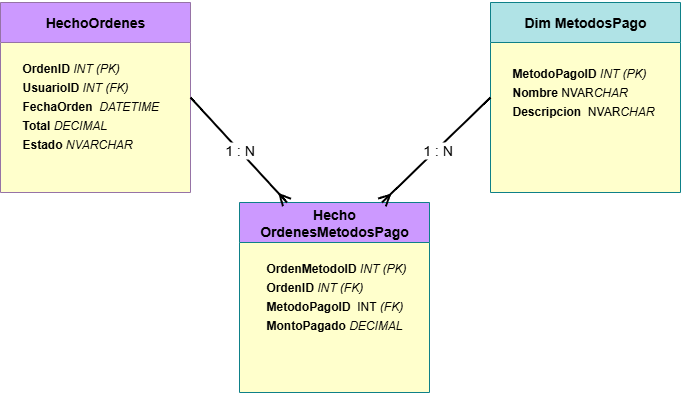

The diagram above was exported from draw.io. Its source (the exported page's mxGraphModel, read from the mxfile embedded in the PNG):
<mxGraphModel dx="1042" dy="614" grid="1" gridSize="10" guides="1" tooltips="1" connect="1" arrows="1" fold="1" page="1" pageScale="1" pageWidth="827" pageHeight="1169" background="none" math="0" shadow="0">
  <root>
    <mxCell id="JYx0ag3IznrU5Du5zhq_-0" />
    <mxCell id="JYx0ag3IznrU5Du5zhq_-1" parent="JYx0ag3IznrU5Du5zhq_-0" />
    <mxCell id="JYx0ag3IznrU5Du5zhq_-2" value="&lt;h3&gt;&lt;span style=&quot;font-size: 14px;&quot;&gt;HechoOrdenes&lt;/span&gt;&lt;/h3&gt;" style="swimlane;whiteSpace=wrap;html=1;fillColor=#CC99FF;strokeColor=#9673a6;startSize=40;swimlaneFillColor=#FFFFCC;" vertex="1" parent="JYx0ag3IznrU5Du5zhq_-1">
      <mxGeometry x="80" y="320" width="190" height="190" as="geometry" />
    </mxCell>
    <mxCell id="JYx0ag3IznrU5Du5zhq_-3" value="&lt;div style=&quot;line-height: 19px; white-space: pre;&quot;&gt;&lt;div style=&quot;&quot;&gt;&lt;font style=&quot;color: rgb(0, 0, 0);&quot;&gt;&lt;b&gt;OrdenID&lt;/b&gt; &lt;i style=&quot;font-weight: normal;&quot;&gt;&lt;span&gt;INT&lt;/span&gt;&lt;span&gt; (PK)&lt;/span&gt;&lt;/i&gt;&lt;/font&gt;&lt;/div&gt;&lt;div style=&quot;&quot;&gt;&lt;b style=&quot;white-space: normal;&quot;&gt;UsuarioID&lt;/b&gt;&lt;span style=&quot;white-space: normal;&quot;&gt;&amp;nbsp;&lt;/span&gt;&lt;i style=&quot;white-space: normal;&quot;&gt;INT (FK)&lt;/i&gt;&lt;/div&gt;&lt;div style=&quot;&quot;&gt;&lt;b style=&quot;white-space: normal;&quot;&gt;FechaOrden&amp;nbsp;&lt;/b&gt;&lt;span style=&quot;white-space: normal;&quot;&gt;&amp;nbsp;&lt;/span&gt;&lt;i style=&quot;white-space: normal;&quot;&gt;DATETIME&lt;/i&gt;&lt;i style=&quot;white-space: normal;&quot;&gt;&lt;/i&gt;&lt;/div&gt;&lt;div style=&quot;&quot;&gt;&lt;b style=&quot;white-space: normal;&quot;&gt;Total&lt;/b&gt;&lt;span style=&quot;white-space: normal;&quot;&gt;&amp;nbsp;&lt;/span&gt;&lt;i style=&quot;white-space: normal;&quot;&gt;DECIMAL&lt;/i&gt;&lt;i style=&quot;white-space: normal;&quot;&gt;&lt;/i&gt;&lt;/div&gt;&lt;div style=&quot;&quot;&gt;&lt;b style=&quot;white-space: normal;&quot;&gt;Estado&lt;/b&gt;&lt;span style=&quot;white-space: normal;&quot;&gt;&amp;nbsp;&lt;/span&gt;&lt;i style=&quot;white-space: normal;&quot;&gt;NVARCHAR&lt;/i&gt;&lt;i style=&quot;white-space: normal;&quot;&gt;&lt;/i&gt;&lt;/div&gt;&lt;/div&gt;" style="text;whiteSpace=wrap;html=1;fontFamily=Helvetica;" vertex="1" parent="JYx0ag3IznrU5Du5zhq_-2">
      <mxGeometry x="20" y="50" width="150" height="120" as="geometry" />
    </mxCell>
    <mxCell id="JYx0ag3IznrU5Du5zhq_-4" value="&lt;span style=&quot;font-size: 14px;&quot;&gt;&lt;b&gt;Hecho OrdenesMetodosPago&lt;/b&gt;&lt;/span&gt;" style="swimlane;whiteSpace=wrap;html=1;fillColor=#CC99FF;strokeColor=#0e8088;startSize=40;fontStyle=0;swimlaneFillColor=#FFFFCC;" vertex="1" parent="JYx0ag3IznrU5Du5zhq_-1">
      <mxGeometry x="319" y="520" width="190" height="190" as="geometry" />
    </mxCell>
    <mxCell id="JYx0ag3IznrU5Du5zhq_-5" value="&lt;div style=&quot;line-height: 19px; white-space: pre;&quot;&gt;&lt;div style=&quot;&quot;&gt;&lt;span style=&quot;font-weight: 700; white-space: normal;&quot;&gt;O&lt;/span&gt;&lt;span style=&quot;font-weight: 700; white-space: normal;&quot;&gt;rdenMetodoID &lt;/span&gt;&lt;span style=&quot;white-space: normal;&quot;&gt;&lt;i&gt;INT (PK)&lt;/i&gt;&lt;/span&gt;&lt;/div&gt;&lt;div style=&quot;&quot;&gt;&lt;b style=&quot;white-space: normal;&quot;&gt;OrdenID&lt;/b&gt;&lt;span style=&quot;white-space: normal;&quot;&gt;&amp;nbsp;&lt;/span&gt;&lt;i style=&quot;white-space: normal;&quot;&gt;INT (FK)&amp;nbsp;&lt;/i&gt;&lt;span style=&quot;white-space: normal;&quot;&gt;&lt;i&gt;&lt;/i&gt;&lt;/span&gt;&lt;/div&gt;&lt;div style=&quot;&quot;&gt;&lt;b style=&quot;white-space: normal;&quot;&gt;MetodoPagoID&amp;nbsp;&lt;/b&gt;&lt;span style=&quot;white-space: normal;&quot;&gt;&amp;nbsp;INT&lt;/span&gt;&lt;i style=&quot;white-space: normal;&quot;&gt;&amp;nbsp;(FK)&lt;/i&gt;&lt;i style=&quot;white-space: normal;&quot;&gt;&lt;/i&gt;&lt;/div&gt;&lt;div style=&quot;&quot;&gt;&lt;b style=&quot;white-space: normal;&quot;&gt;MontoPagado&lt;/b&gt;&lt;span style=&quot;white-space: normal;&quot;&gt;&amp;nbsp;&lt;/span&gt;&lt;i style=&quot;white-space: normal;&quot;&gt;DECIMAL&lt;/i&gt;&lt;i style=&quot;white-space: normal;&quot;&gt;&lt;/i&gt;&lt;/div&gt;&lt;/div&gt;" style="text;whiteSpace=wrap;html=1;fontFamily=Helvetica;" vertex="1" parent="JYx0ag3IznrU5Du5zhq_-4">
      <mxGeometry x="25" y="50" width="145" height="120" as="geometry" />
    </mxCell>
    <mxCell id="JYx0ag3IznrU5Du5zhq_-6" value="&lt;span style=&quot;font-size: 14px;&quot;&gt;&lt;b&gt;Dim MetodosPago&lt;/b&gt;&lt;/span&gt;" style="swimlane;whiteSpace=wrap;html=1;fillColor=#b0e3e6;strokeColor=#0e8088;startSize=40;fontStyle=0;swimlaneFillColor=#FFFFCC;" vertex="1" parent="JYx0ag3IznrU5Du5zhq_-1">
      <mxGeometry x="570" y="320" width="190" height="190" as="geometry" />
    </mxCell>
    <mxCell id="JYx0ag3IznrU5Du5zhq_-7" value="&lt;div style=&quot;line-height: 19px; white-space: pre;&quot;&gt;&lt;div style=&quot;&quot;&gt;&lt;span style=&quot;white-space: normal;&quot;&gt;&lt;b&gt;MetodoPagoID &lt;/b&gt;&lt;i style=&quot;&quot;&gt;INT (PK)&lt;/i&gt;&lt;/span&gt;&lt;/div&gt;&lt;div style=&quot;&quot;&gt;&lt;b style=&quot;white-space: normal;&quot;&gt;Nombre&lt;/b&gt;&lt;span style=&quot;white-space: normal;&quot;&gt;&amp;nbsp;NVAR&lt;/span&gt;&lt;i style=&quot;white-space: normal;&quot;&gt;CHAR&lt;/i&gt;&lt;span style=&quot;white-space: normal;&quot;&gt;&lt;i style=&quot;&quot;&gt;&lt;/i&gt;&lt;/span&gt;&lt;/div&gt;&lt;div style=&quot;&quot;&gt;&lt;b style=&quot;white-space: normal;&quot;&gt;Descripcion&amp;nbsp;&lt;/b&gt;&lt;span style=&quot;white-space: normal;&quot;&gt;&amp;nbsp;NVAR&lt;/span&gt;&lt;i style=&quot;white-space: normal;&quot;&gt;CHAR&lt;/i&gt;&lt;i style=&quot;white-space: normal;&quot;&gt;&lt;/i&gt;&lt;/div&gt;&lt;/div&gt;" style="text;whiteSpace=wrap;html=1;fontFamily=Helvetica;" vertex="1" parent="JYx0ag3IznrU5Du5zhq_-6">
      <mxGeometry x="20" y="55" width="180" height="80" as="geometry" />
    </mxCell>
    <mxCell id="JYx0ag3IznrU5Du5zhq_-8" value="" style="endArrow=ERmany;html=1;rounded=0;fontSize=12;startSize=8;endSize=8;curved=1;entryX=0.75;entryY=0;entryDx=0;entryDy=0;exitX=0;exitY=0.5;exitDx=0;exitDy=0;strokeWidth=2;endFill=0;" edge="1" parent="JYx0ag3IznrU5Du5zhq_-1" source="JYx0ag3IznrU5Du5zhq_-6" target="JYx0ag3IznrU5Du5zhq_-4">
      <mxGeometry relative="1" as="geometry">
        <mxPoint x="260" y="60" as="sourcePoint" />
        <mxPoint x="720" y="270" as="targetPoint" />
      </mxGeometry>
    </mxCell>
    <mxCell id="JYx0ag3IznrU5Du5zhq_-9" value="1 : N" style="edgeLabel;resizable=0;html=1;;align=center;verticalAlign=middle;fontSize=14;" connectable="0" vertex="1" parent="JYx0ag3IznrU5Du5zhq_-8">
      <mxGeometry relative="1" as="geometry" />
    </mxCell>
    <mxCell id="JYx0ag3IznrU5Du5zhq_-10" value="" style="endArrow=ERmany;html=1;rounded=0;fontSize=12;startSize=8;endSize=8;curved=1;entryX=0.25;entryY=0;entryDx=0;entryDy=0;strokeWidth=2;endFill=0;exitX=1;exitY=0.5;exitDx=0;exitDy=0;" edge="1" parent="JYx0ag3IznrU5Du5zhq_-1" source="JYx0ag3IznrU5Du5zhq_-2" target="JYx0ag3IznrU5Du5zhq_-4">
      <mxGeometry relative="1" as="geometry">
        <mxPoint x="460" y="380" as="sourcePoint" />
        <mxPoint x="557.5" y="360.0000000000001" as="targetPoint" />
      </mxGeometry>
    </mxCell>
    <mxCell id="JYx0ag3IznrU5Du5zhq_-11" value="1 : N" style="edgeLabel;resizable=0;html=1;;align=center;verticalAlign=middle;fontSize=14;" connectable="0" vertex="1" parent="JYx0ag3IznrU5Du5zhq_-10">
      <mxGeometry relative="1" as="geometry" />
    </mxCell>
  </root>
</mxGraphModel>